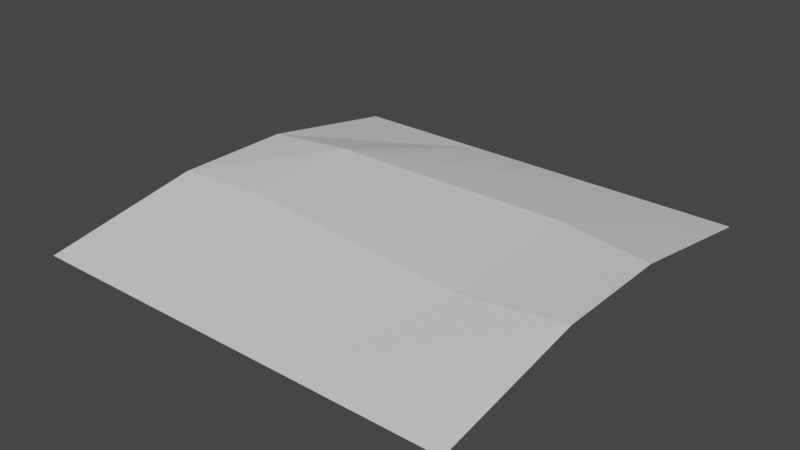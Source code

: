 # Source: Floor_-_Grass_Field_Variant_3_.blend  (saved by Blender 2.83.19; exported with 4.5.12 LTS)
import bpy
from mathutils import Matrix  # noqa: F401  (used for matrix-valued properties, if any)

bpy.ops.wm.read_factory_settings(use_empty=True)
scene = bpy.context.scene
scene.name = 'Scene'

# ---- collections
col_collection = bpy.data.collections.new('Collection'); scene.collection.children.link(col_collection)

# ---- materials (node trees are filled in below, after node groups)
mat_material = bpy.data.materials.new('Material')
mat_material.alpha_threshold = 0.0
mat_material.use_transparent_shadow = False
mat_material.line_color = (0.0, 0.0, 0.0, 1.0)

# ---- material node trees
mat_material.use_nodes = True; mat_material.node_tree.nodes.clear()
_N = mat_material.node_tree.nodes; _L = mat_material.node_tree.links
n0 = _N.new('ShaderNodeOutputMaterial'); n0.name = 'Material Output'; n0.location = (300, 300)
n1 = _N.new('ShaderNodeBsdfPrincipled'); n1.name = 'Principled BSDF'; n1.location = (10, 300)
n1.distribution = 'GGX'
n1.subsurface_method = 'BURLEY'
n1.inputs[2].default_value = 0.4
n1.inputs[3].default_value = 1.45
n1.inputs[27].default_value = (0.0, 0.0, 0.0, 1.0)
n1.inputs[28].default_value = 1.0
_L.new(n1.outputs[0], n0.inputs[0])
n0.is_active_output = True

# ---- world
world_world = bpy.data.worlds.new('World'); scene.world = world_world
world_world.use_nodes = True; world_world.node_tree.nodes.clear()
_N = world_world.node_tree.nodes; _L = world_world.node_tree.links
n0 = _N.new('ShaderNodeOutputWorld'); n0.name = 'World Output'; n0.location = (300, 300)
n1 = _N.new('ShaderNodeBackground'); n1.name = 'Background'; n1.location = (10, 300)
n1.inputs[0].default_value = (0.05088, 0.05088, 0.05088, 1.0)
_L.new(n1.outputs[0], n0.inputs[0])
n0.is_active_output = True
world_world.color = (0.05088, 0.05088, 0.05088)
world_world.use_sun_shadow = False
world_world.sun_shadow_jitter_overblur = 0.0

# ---- meshes
me_cube = bpy.data.meshes.new('Cube')
me_cube.from_pydata([(1.0, 1.0, 0.01903), (-1.0, -0.2809, 0.1457), (1.0, -1.0, 0.01903), (1.0, -0.2809, 0.1457), (-1.0, 1.0, 0.01903), (-1.0, -1.0, 0.01903), (1.0, 0.2809, 0.1457), (-1.0, 0.2809, 0.1457), (-0.6005, 0.3192, 0.1676), (0.5281, 0.3836, 0.1358), (0.3333, -1.0, 0.01903), (-0.3333, -1.0, 0.01903), (-0.3333, 1.0, 0.01903), (0.3333, 1.0, 0.01903), (-0.5779, -0.2468, 0.1499), (0.534, -0.337, 0.1232)], [], [(14, 1, 5, 11), (8, 7, 1, 14), (12, 4, 7, 8), (0, 13, 9, 6), (13, 12, 8, 9), (6, 9, 15, 3), (9, 8, 14, 15), (3, 15, 10, 2), (15, 14, 11, 10)])
_uv = me_cube.uv_layers.new(name='UVMap')
_uv.uv.foreach_set('vector', [0.7917, 0.6875, 0.875, 0.6875, 0.875, 0.75, 0.7917, 0.75, 0.7917, 0.5625, 0.875, 0.5625, 0.875, 0.6875, 0.7917, 0.6875, 0.7917, 0.5, 0.875, 0.5, 0.875, 0.5625, 0.7917, 0.5625, 0.625, 0.5, 0.7083, 0.5, 0.7083, 0.5625, 0.625, 0.5625, 0.7083, 0.5, 0.7917, 0.5, 0.7917, 0.5625, 0.7083, 0.5625, 0.625, 0.5625, 0.7083, 0.5625, 0.7083, 0.6875, 0.625, 0.6875, 0.7083, 0.5625, 0.7917, 0.5625, 0.7917, 0.6875, 0.7083, 0.6875, 0.625, 0.6875, 0.7083, 0.6875, 0.7083, 0.75, 0.625, 0.75, 0.7083, 0.6875, 0.7917, 0.6875, 0.7917, 0.75, 0.7083, 0.75])
me_cube.materials.append(mat_material)
me_cube.use_remesh_preserve_volume = False
me_cube.use_remesh_preserve_attributes = False
me_cube.use_mirror_vertex_groups = False
me_cube.update()

# ---- objects
ob_cube = bpy.data.objects.new('Cube', me_cube)

# ---- transforms, parenting, visibility, modifiers, constraints
ob_cube.location = (0.0, 0.0, 0.0)
ob_cube.lock_rotations_4d = False
ob_cube.empty_display_type = 'ARROWS'
ob_cube.lineart.crease_threshold = 0.0

# ---- collection membership
col_collection.objects.link(ob_cube)

# ---- scene / render settings (as saved in the file)
scene.frame_start = 1; scene.frame_end = 250; scene.frame_set(24)
scene.render.engine = 'BLENDER_EEVEE_NEXT'
scene.cycles.use_denoising = False
scene.cycles.samples = 128
scene.cycles.sampling_pattern = 'TABULATED_SOBOL'
scene.cycles.use_adaptive_sampling = False
scene.cycles.use_light_tree = False
scene.view_settings.view_transform = 'Filmic'
bpy.context.view_layer.update()

# ---- added for rendering (the .blend has no active camera and no usable light): camera, sun
cam_auto = bpy.data.cameras.new('AutoCamera')
cam_auto.lens = 50.0
cam_auto.sensor_width = 36.0
cam_auto.clip_end = 1000.0
ob_auto_camera = bpy.data.objects.new('AutoCamera', cam_auto)
scene.collection.objects.link(ob_auto_camera)
ob_auto_camera.location = (2.62054, -3.14464, 2.18973)
ob_auto_camera.rotation_euler = (1.09748, -7.21219e-08, 0.694738)
scene.camera = ob_auto_camera
light_auto_sun = bpy.data.lights.new('AutoSun', 'SUN')
light_auto_sun.energy = 3.0
light_auto_sun.angle = 0.0523599
ob_auto_sun = bpy.data.objects.new('AutoSun', light_auto_sun)
scene.collection.objects.link(ob_auto_sun)
ob_auto_sun.rotation_euler = (0.872665, 0.174533, 0.523599)
bpy.context.view_layer.update()
